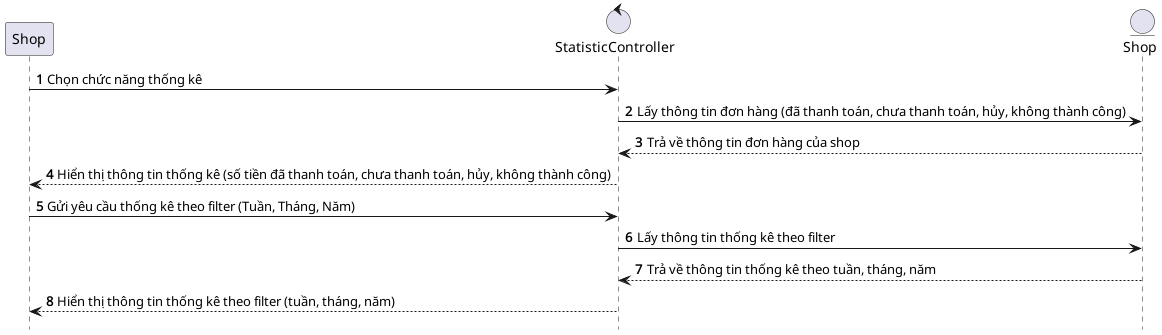

The diagram above was rendered by PlantUML. Its source (embedded in the PNG):
@startuml OrderStatistics

hide footbox
autonumber
participant Shop as shop
control "StatisticController" as statisticController
entity "Shop" as shopEntity

shop -> statisticController: Chọn chức năng thống kê
statisticController -> shopEntity: Lấy thông tin đơn hàng (đã thanh toán, chưa thanh toán, hủy, không thành công)
shopEntity --> statisticController: Trả về thông tin đơn hàng của shop
statisticController --> shop: Hiển thị thông tin thống kê (số tiền đã thanh toán, chưa thanh toán, hủy, không thành công)

shop -> statisticController: Gửi yêu cầu thống kê theo filter (Tuần, Tháng, Năm)
statisticController -> shopEntity: Lấy thông tin thống kê theo filter
shopEntity --> statisticController: Trả về thông tin thống kê theo tuần, tháng, năm
statisticController --> shop: Hiển thị thông tin thống kê theo filter (tuần, tháng, năm)

@enduml